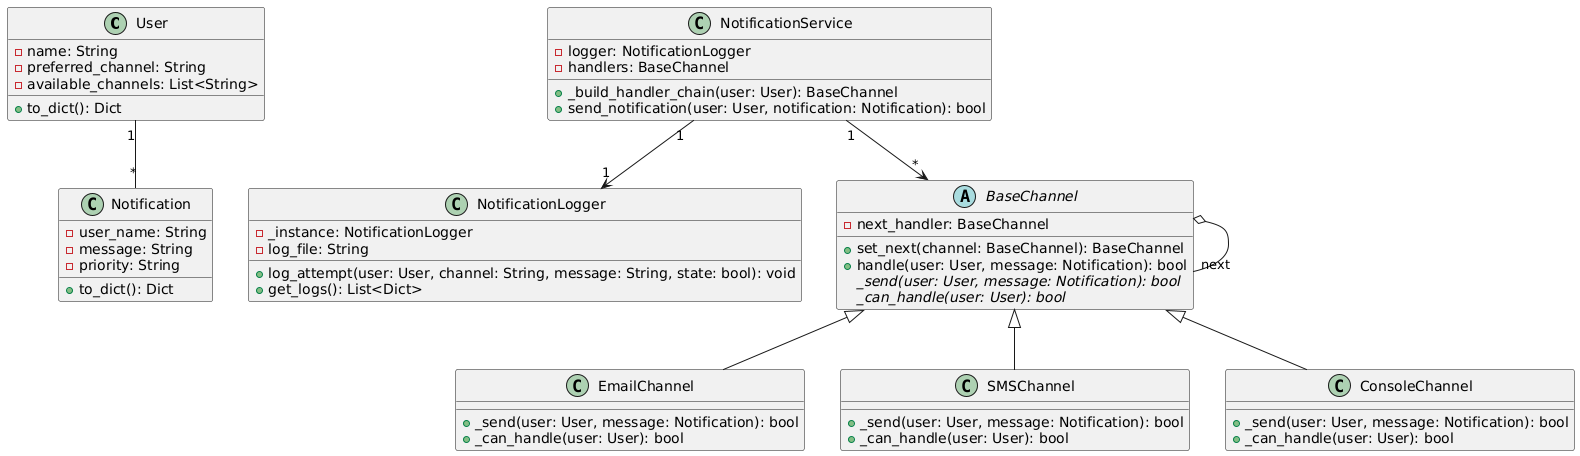

The diagram above was rendered by PlantUML. Its source (embedded in the PNG):
@startuml
' ------ CLASES PRINCIPALES ------
class User {
  -name: String
  -preferred_channel: String
  -available_channels: List<String>
  +to_dict(): Dict
}

class Notification {
  -user_name: String
  -message: String
  -priority: String
  +to_dict(): Dict
}

class NotificationService {
  -logger: NotificationLogger
  -handlers: BaseChannel
  +_build_handler_chain(user: User): BaseChannel
  +send_notification(user: User, notification: Notification): bool
}

class NotificationLogger {
  -_instance: NotificationLogger
  -log_file: String
  +log_attempt(user: User, channel: String, message: String, state: bool): void
  +get_logs(): List<Dict>
}

' ------ CANALES (Chain of Responsibility) ------
abstract class BaseChannel {
  -next_handler: BaseChannel
  +set_next(channel: BaseChannel): BaseChannel
  +handle(user: User, message: Notification): bool
  {abstract} _send(user: User, message: Notification): bool
  {abstract} _can_handle(user: User): bool
}

class EmailChannel {
  +_send(user: User, message: Notification): bool
  +_can_handle(user: User): bool
}

class SMSChannel {
  +_send(user: User, message: Notification): bool
  +_can_handle(user: User): bool
}

class ConsoleChannel {
  +_send(user: User, message: Notification): bool
  +_can_handle(user: User): bool
}

' ------ RELACIONES ------
User "1" -- "*" Notification
NotificationService "1" --> "1" NotificationLogger
NotificationService "1" --> "*" BaseChannel

BaseChannel <|-- EmailChannel
BaseChannel <|-- SMSChannel
BaseChannel <|-- ConsoleChannel

BaseChannel o-- "next" BaseChannel
@enduml